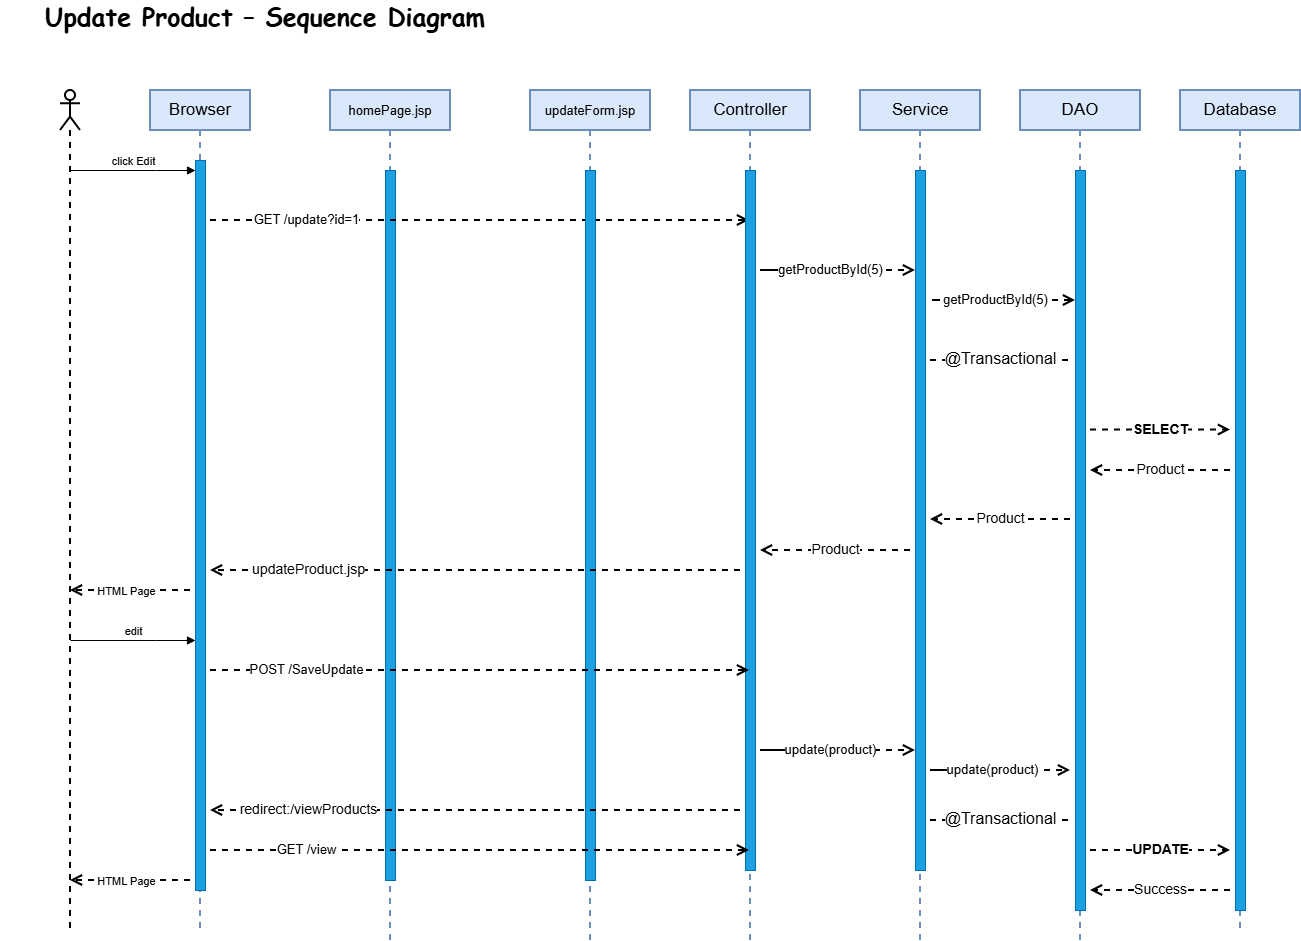

The diagram above was exported from draw.io. Its source (the exported page's mxGraphModel, read from the mxfile embedded in the PNG):
<mxGraphModel dx="1896" dy="1027" grid="1" gridSize="10" guides="1" tooltips="1" connect="1" arrows="1" fold="1" page="1" pageScale="1" pageWidth="850" pageHeight="1100" math="0" shadow="0">
  <root>
    <mxCell id="0" />
    <mxCell id="1" parent="0" />
    <mxCell id="aM9ryv3xv72pqoxQDRHE-1" parent="1" style="shape=umlLifeline;perimeter=lifelinePerimeter;whiteSpace=wrap;html=1;container=0;dropTarget=0;collapsible=0;recursiveResize=0;outlineConnect=0;portConstraint=eastwest;newEdgeStyle={&quot;edgeStyle&quot;:&quot;elbowEdgeStyle&quot;,&quot;elbow&quot;:&quot;vertical&quot;,&quot;curved&quot;:0,&quot;rounded&quot;:0};fillColor=#dae8fc;strokeColor=#6c8ebf;strokeWidth=2;" value="&lt;font style=&quot;font-size: 17px;&quot;&gt;Browser&lt;/font&gt;" vertex="1">
      <mxGeometry height="840" width="100" x="160" y="120" as="geometry" />
    </mxCell>
    <mxCell id="aM9ryv3xv72pqoxQDRHE-2" parent="aM9ryv3xv72pqoxQDRHE-1" style="html=1;points=[];perimeter=orthogonalPerimeter;outlineConnect=0;targetShapes=umlLifeline;portConstraint=eastwest;newEdgeStyle={&quot;edgeStyle&quot;:&quot;elbowEdgeStyle&quot;,&quot;elbow&quot;:&quot;vertical&quot;,&quot;curved&quot;:0,&quot;rounded&quot;:0};fillColor=#1ba1e2;fontColor=#ffffff;strokeColor=#006EAF;" value="" vertex="1">
      <mxGeometry height="730" width="10" x="45" y="70" as="geometry" />
    </mxCell>
    <mxCell id="aM9ryv3xv72pqoxQDRHE-5" parent="1" style="shape=umlLifeline;perimeter=lifelinePerimeter;whiteSpace=wrap;html=1;container=0;dropTarget=0;collapsible=0;recursiveResize=0;outlineConnect=0;portConstraint=eastwest;newEdgeStyle={&quot;edgeStyle&quot;:&quot;elbowEdgeStyle&quot;,&quot;elbow&quot;:&quot;vertical&quot;,&quot;curved&quot;:0,&quot;rounded&quot;:0};fillColor=#dae8fc;strokeColor=#6c8ebf;strokeWidth=2;" value="&lt;font style=&quot;font-size: 13px;&quot;&gt;homePage.jsp&lt;/font&gt;" vertex="1">
      <mxGeometry height="850" width="120" x="340" y="120" as="geometry" />
    </mxCell>
    <mxCell id="aM9ryv3xv72pqoxQDRHE-6" parent="aM9ryv3xv72pqoxQDRHE-5" style="html=1;points=[];perimeter=orthogonalPerimeter;outlineConnect=0;targetShapes=umlLifeline;portConstraint=eastwest;newEdgeStyle={&quot;edgeStyle&quot;:&quot;elbowEdgeStyle&quot;,&quot;elbow&quot;:&quot;vertical&quot;,&quot;curved&quot;:0,&quot;rounded&quot;:0};fillColor=#1ba1e2;fontColor=#ffffff;strokeColor=#006EAF;" value="" vertex="1">
      <mxGeometry height="710" width="10" x="55" y="80" as="geometry" />
    </mxCell>
    <mxCell id="aM9ryv3xv72pqoxQDRHE-10" edge="1" parent="1" style="html=1;verticalAlign=bottom;endArrow=open;dashed=1;endSize=8;edgeStyle=elbowEdgeStyle;elbow=vertical;curved=0;rounded=0;strokeWidth=2;" target="b-7Bn3clIBWnQcRZ88c2-2" value="&lt;font style=&quot;font-size: 13px;&quot;&gt;GET /update?id=1&lt;/font&gt;">
      <mxGeometry relative="1" x="-0.6422" y="-10" as="geometry">
        <mxPoint as="offset" />
        <Array as="points">
          <mxPoint x="300" y="250" />
        </Array>
        <mxPoint x="220" y="250" as="sourcePoint" />
        <mxPoint x="395" y="250" as="targetPoint" />
      </mxGeometry>
    </mxCell>
    <mxCell id="b-7Bn3clIBWnQcRZ88c2-1" parent="1" style="shape=umlLifeline;perimeter=lifelinePerimeter;whiteSpace=wrap;html=1;container=1;dropTarget=0;collapsible=0;recursiveResize=0;outlineConnect=0;portConstraint=eastwest;newEdgeStyle={&quot;curved&quot;:0,&quot;rounded&quot;:0};participant=umlActor;strokeWidth=2;" value="" vertex="1">
      <mxGeometry height="840" width="20" x="70" y="120" as="geometry" />
    </mxCell>
    <mxCell id="b-7Bn3clIBWnQcRZ88c2-2" parent="1" style="shape=umlLifeline;perimeter=lifelinePerimeter;whiteSpace=wrap;html=1;container=0;dropTarget=0;collapsible=0;recursiveResize=0;outlineConnect=0;portConstraint=eastwest;newEdgeStyle={&quot;edgeStyle&quot;:&quot;elbowEdgeStyle&quot;,&quot;elbow&quot;:&quot;vertical&quot;,&quot;curved&quot;:0,&quot;rounded&quot;:0};fillColor=#dae8fc;strokeColor=#6c8ebf;strokeWidth=2;" value="&lt;font style=&quot;font-size: 17px;&quot;&gt;Controller        &lt;/font&gt;" vertex="1">
      <mxGeometry height="850" width="120" x="700" y="120" as="geometry" />
    </mxCell>
    <mxCell id="b-7Bn3clIBWnQcRZ88c2-3" parent="b-7Bn3clIBWnQcRZ88c2-2" style="html=1;points=[];perimeter=orthogonalPerimeter;outlineConnect=0;targetShapes=umlLifeline;portConstraint=eastwest;newEdgeStyle={&quot;edgeStyle&quot;:&quot;elbowEdgeStyle&quot;,&quot;elbow&quot;:&quot;vertical&quot;,&quot;curved&quot;:0,&quot;rounded&quot;:0};fillColor=#1ba1e2;fontColor=#ffffff;strokeColor=#006EAF;" value="" vertex="1">
      <mxGeometry height="700" width="10" x="55" y="80" as="geometry" />
    </mxCell>
    <mxCell id="b-7Bn3clIBWnQcRZ88c2-4" parent="1" style="shape=umlLifeline;perimeter=lifelinePerimeter;whiteSpace=wrap;html=1;container=0;dropTarget=0;collapsible=0;recursiveResize=0;outlineConnect=0;portConstraint=eastwest;newEdgeStyle={&quot;edgeStyle&quot;:&quot;elbowEdgeStyle&quot;,&quot;elbow&quot;:&quot;vertical&quot;,&quot;curved&quot;:0,&quot;rounded&quot;:0};fillColor=#dae8fc;strokeColor=#6c8ebf;strokeWidth=2;" value="&lt;font style=&quot;font-size: 17px;&quot;&gt;Service                &lt;/font&gt;" vertex="1">
      <mxGeometry height="850" width="120" x="870" y="120" as="geometry" />
    </mxCell>
    <mxCell id="b-7Bn3clIBWnQcRZ88c2-5" parent="b-7Bn3clIBWnQcRZ88c2-4" style="html=1;points=[];perimeter=orthogonalPerimeter;outlineConnect=0;targetShapes=umlLifeline;portConstraint=eastwest;newEdgeStyle={&quot;edgeStyle&quot;:&quot;elbowEdgeStyle&quot;,&quot;elbow&quot;:&quot;vertical&quot;,&quot;curved&quot;:0,&quot;rounded&quot;:0};fillColor=#1ba1e2;fontColor=#ffffff;strokeColor=#006EAF;" value="" vertex="1">
      <mxGeometry height="700" width="10" x="55" y="80" as="geometry" />
    </mxCell>
    <mxCell id="b-7Bn3clIBWnQcRZ88c2-6" parent="1" style="shape=umlLifeline;perimeter=lifelinePerimeter;whiteSpace=wrap;html=1;container=0;dropTarget=0;collapsible=0;recursiveResize=0;outlineConnect=0;portConstraint=eastwest;newEdgeStyle={&quot;edgeStyle&quot;:&quot;elbowEdgeStyle&quot;,&quot;elbow&quot;:&quot;vertical&quot;,&quot;curved&quot;:0,&quot;rounded&quot;:0};fillColor=#dae8fc;strokeColor=#6c8ebf;strokeWidth=2;" value="&lt;font style=&quot;font-size: 17px;&quot;&gt;DAO                        &lt;/font&gt;" vertex="1">
      <mxGeometry height="850" width="120" x="1030" y="120" as="geometry" />
    </mxCell>
    <mxCell id="b-7Bn3clIBWnQcRZ88c2-7" parent="b-7Bn3clIBWnQcRZ88c2-6" style="html=1;points=[];perimeter=orthogonalPerimeter;outlineConnect=0;targetShapes=umlLifeline;portConstraint=eastwest;newEdgeStyle={&quot;edgeStyle&quot;:&quot;elbowEdgeStyle&quot;,&quot;elbow&quot;:&quot;vertical&quot;,&quot;curved&quot;:0,&quot;rounded&quot;:0};fillColor=#1ba1e2;fontColor=#ffffff;strokeColor=#006EAF;" value="" vertex="1">
      <mxGeometry height="740" width="10" x="55" y="80" as="geometry" />
    </mxCell>
    <mxCell id="b-7Bn3clIBWnQcRZ88c2-8" parent="1" style="shape=umlLifeline;perimeter=lifelinePerimeter;whiteSpace=wrap;html=1;container=0;dropTarget=0;collapsible=0;recursiveResize=0;outlineConnect=0;portConstraint=eastwest;newEdgeStyle={&quot;edgeStyle&quot;:&quot;elbowEdgeStyle&quot;,&quot;elbow&quot;:&quot;vertical&quot;,&quot;curved&quot;:0,&quot;rounded&quot;:0};fillColor=#dae8fc;strokeColor=#6c8ebf;strokeWidth=2;" value="&lt;font style=&quot;font-size: 17px;&quot;&gt;Database                        &lt;/font&gt;" vertex="1">
      <mxGeometry height="840" width="120" x="1190" y="120" as="geometry" />
    </mxCell>
    <mxCell id="b-7Bn3clIBWnQcRZ88c2-9" parent="b-7Bn3clIBWnQcRZ88c2-8" style="html=1;points=[];perimeter=orthogonalPerimeter;outlineConnect=0;targetShapes=umlLifeline;portConstraint=eastwest;newEdgeStyle={&quot;edgeStyle&quot;:&quot;elbowEdgeStyle&quot;,&quot;elbow&quot;:&quot;vertical&quot;,&quot;curved&quot;:0,&quot;rounded&quot;:0};fillColor=#1ba1e2;fontColor=#ffffff;strokeColor=#006EAF;" value="" vertex="1">
      <mxGeometry height="740" width="10" x="55" y="80" as="geometry" />
    </mxCell>
    <mxCell id="b-7Bn3clIBWnQcRZ88c2-10" edge="1" parent="1" style="html=1;verticalAlign=bottom;endArrow=block;edgeStyle=elbowEdgeStyle;elbow=horizontal;curved=0;rounded=0;" target="aM9ryv3xv72pqoxQDRHE-2" value="click Edit">
      <mxGeometry relative="1" as="geometry">
        <Array as="points">
          <mxPoint x="165" y="200" />
        </Array>
        <mxPoint x="80" y="200" as="sourcePoint" />
        <mxPoint x="260" y="200" as="targetPoint" />
      </mxGeometry>
    </mxCell>
    <mxCell id="b-7Bn3clIBWnQcRZ88c2-31" edge="1" parent="1" style="html=1;verticalAlign=bottom;endArrow=none;dashed=1;endSize=8;edgeStyle=elbowEdgeStyle;elbow=vertical;curved=0;rounded=0;endFill=0;strokeWidth=2;" value="&lt;font style=&quot;font-size: 16px;&quot;&gt;@Transactional&lt;/font&gt;">
      <mxGeometry relative="1" x="-0.0036" y="-10" as="geometry">
        <mxPoint as="offset" />
        <Array as="points">
          <mxPoint x="1030" y="390" />
        </Array>
        <mxPoint x="940" y="390" as="sourcePoint" />
        <mxPoint x="1080" y="390.5" as="targetPoint" />
      </mxGeometry>
    </mxCell>
    <mxCell id="b-7Bn3clIBWnQcRZ88c2-45" edge="1" parent="1" style="html=1;verticalAlign=bottom;endArrow=open;dashed=1;endSize=8;edgeStyle=elbowEdgeStyle;elbow=vertical;curved=0;rounded=0;strokeWidth=2;" value="HTML Page">
      <mxGeometry relative="1" x="0.0667" y="10" as="geometry">
        <mxPoint as="offset" />
        <Array as="points">
          <mxPoint x="170" y="910" />
        </Array>
        <mxPoint x="200" y="910" as="sourcePoint" />
        <mxPoint x="80" y="910" as="targetPoint" />
      </mxGeometry>
    </mxCell>
    <mxCell id="b-7Bn3clIBWnQcRZ88c2-48" edge="1" parent="1" style="html=1;verticalAlign=bottom;endArrow=open;dashed=1;endSize=8;edgeStyle=elbowEdgeStyle;elbow=vertical;curved=0;rounded=0;strokeWidth=2;" value="&lt;font style=&quot;font-size: 14px;&quot;&gt;&lt;b&gt;SELECT&lt;/b&gt;&lt;/font&gt;">
      <mxGeometry relative="1" x="-0.0036" y="-10" as="geometry">
        <mxPoint as="offset" />
        <Array as="points">
          <mxPoint x="1190" y="459.5" />
        </Array>
        <mxPoint x="1100" y="459.5" as="sourcePoint" />
        <mxPoint x="1240" y="460" as="targetPoint" />
      </mxGeometry>
    </mxCell>
    <mxCell id="b-7Bn3clIBWnQcRZ88c2-49" edge="1" parent="1" style="html=1;verticalAlign=bottom;endArrow=open;dashed=1;endSize=8;edgeStyle=elbowEdgeStyle;elbow=horizontal;curved=0;rounded=0;strokeWidth=2;" value="&lt;font style=&quot;font-size: 14px;&quot;&gt;Product&lt;/font&gt;">
      <mxGeometry relative="1" y="10" as="geometry">
        <mxPoint as="offset" />
        <Array as="points">
          <mxPoint x="1190" y="500" />
        </Array>
        <mxPoint x="1240" y="500" as="sourcePoint" />
        <mxPoint x="1100" y="500" as="targetPoint" />
      </mxGeometry>
    </mxCell>
    <mxCell id="b-7Bn3clIBWnQcRZ88c2-51" parent="1" style="text;html=1;whiteSpace=wrap;strokeColor=none;fillColor=none;align=center;verticalAlign=middle;rounded=0;strokeWidth=5;" value="&lt;font style=&quot;font-size: 25px;&quot; face=&quot;Comic Sans MS&quot;&gt;&lt;b&gt; Update Product – Sequence Diagram&lt;/b&gt;&lt;/font&gt;" vertex="1">
      <mxGeometry height="30" width="530" x="10" y="30" as="geometry" />
    </mxCell>
    <mxCell id="HSosERcWiwJNadvun7K4-1" edge="1" parent="1" style="html=1;verticalAlign=bottom;endArrow=open;dashed=1;endSize=8;edgeStyle=elbowEdgeStyle;elbow=vertical;curved=0;rounded=0;strokeWidth=2;" value="&lt;span style=&quot;font-size: 14px;&quot;&gt;Product&lt;/span&gt;">
      <mxGeometry relative="1" y="10" as="geometry">
        <mxPoint as="offset" />
        <Array as="points">
          <mxPoint x="1030" y="549" />
        </Array>
        <mxPoint x="1080" y="549" as="sourcePoint" />
        <mxPoint x="940" y="549" as="targetPoint" />
      </mxGeometry>
    </mxCell>
    <mxCell id="HSosERcWiwJNadvun7K4-2" edge="1" parent="1" style="html=1;verticalAlign=bottom;endArrow=open;dashed=1;endSize=8;edgeStyle=elbowEdgeStyle;elbow=vertical;curved=0;rounded=0;strokeWidth=2;" value="&lt;span style=&quot;font-size: 14px;&quot;&gt;Product&lt;/span&gt;">
      <mxGeometry relative="1" y="10" as="geometry">
        <mxPoint as="offset" />
        <Array as="points">
          <mxPoint x="870" y="580" />
        </Array>
        <mxPoint x="920" y="580" as="sourcePoint" />
        <mxPoint x="770" y="580" as="targetPoint" />
      </mxGeometry>
    </mxCell>
    <mxCell id="HSosERcWiwJNadvun7K4-4" parent="1" style="shape=umlLifeline;perimeter=lifelinePerimeter;whiteSpace=wrap;html=1;container=0;dropTarget=0;collapsible=0;recursiveResize=0;outlineConnect=0;portConstraint=eastwest;newEdgeStyle={&quot;edgeStyle&quot;:&quot;elbowEdgeStyle&quot;,&quot;elbow&quot;:&quot;vertical&quot;,&quot;curved&quot;:0,&quot;rounded&quot;:0};fillColor=#dae8fc;strokeColor=#6c8ebf;strokeWidth=2;" value="&lt;font style=&quot;font-size: 13px;&quot;&gt;updateForm.jsp&lt;/font&gt;" vertex="1">
      <mxGeometry height="850" width="120" x="540" y="120" as="geometry" />
    </mxCell>
    <mxCell id="HSosERcWiwJNadvun7K4-5" parent="HSosERcWiwJNadvun7K4-4" style="html=1;points=[];perimeter=orthogonalPerimeter;outlineConnect=0;targetShapes=umlLifeline;portConstraint=eastwest;newEdgeStyle={&quot;edgeStyle&quot;:&quot;elbowEdgeStyle&quot;,&quot;elbow&quot;:&quot;vertical&quot;,&quot;curved&quot;:0,&quot;rounded&quot;:0};fillColor=#1ba1e2;fontColor=#ffffff;strokeColor=#006EAF;" value="" vertex="1">
      <mxGeometry height="710" width="10" x="55" y="80" as="geometry" />
    </mxCell>
    <mxCell id="HSosERcWiwJNadvun7K4-6" edge="1" parent="1" style="html=1;verticalAlign=bottom;endArrow=open;dashed=1;endSize=8;edgeStyle=elbowEdgeStyle;elbow=vertical;curved=0;rounded=0;strokeWidth=2;" target="b-7Bn3clIBWnQcRZ88c2-5" value="&lt;font style=&quot;font-size: 13px;&quot;&gt;getProductById(5)&lt;/font&gt;">
      <mxGeometry relative="1" x="0.0811" y="-10" as="geometry">
        <mxPoint as="offset" />
        <Array as="points">
          <mxPoint x="770" y="300" />
        </Array>
        <mxPoint x="800" y="300" as="sourcePoint" />
        <mxPoint x="1169" y="300" as="targetPoint" />
      </mxGeometry>
    </mxCell>
    <mxCell id="HSosERcWiwJNadvun7K4-7" edge="1" parent="1" style="html=1;verticalAlign=bottom;endArrow=open;dashed=1;endSize=8;edgeStyle=elbowEdgeStyle;elbow=vertical;curved=0;rounded=0;strokeWidth=2;" target="b-7Bn3clIBWnQcRZ88c2-7" value="&lt;font style=&quot;font-size: 13px;&quot;&gt;getProductById(5)&lt;/font&gt;">
      <mxGeometry relative="1" x="-0.0345" y="-10" as="geometry">
        <mxPoint as="offset" />
        <Array as="points">
          <mxPoint x="940" y="330" />
        </Array>
        <mxPoint x="950" y="330" as="sourcePoint" />
        <mxPoint x="1075" y="330" as="targetPoint" />
      </mxGeometry>
    </mxCell>
    <mxCell id="HSosERcWiwJNadvun7K4-8" edge="1" parent="1" style="html=1;verticalAlign=bottom;endArrow=open;dashed=1;endSize=8;edgeStyle=elbowEdgeStyle;elbow=vertical;curved=0;rounded=0;strokeWidth=2;" value="&lt;font style=&quot;font-size: 14px;&quot;&gt;updateProduct.jsp&lt;/font&gt;">
      <mxGeometry relative="1" x="0.6296" y="10" as="geometry">
        <mxPoint as="offset" />
        <Array as="points">
          <mxPoint x="690" y="600" />
        </Array>
        <mxPoint x="750" y="600" as="sourcePoint" />
        <mxPoint x="220" y="600" as="targetPoint" />
      </mxGeometry>
    </mxCell>
    <mxCell id="HSosERcWiwJNadvun7K4-9" edge="1" parent="1" style="html=1;verticalAlign=bottom;endArrow=open;dashed=1;endSize=8;edgeStyle=elbowEdgeStyle;elbow=vertical;curved=0;rounded=0;strokeWidth=2;" value="HTML Page">
      <mxGeometry relative="1" x="0.0667" y="10" as="geometry">
        <mxPoint as="offset" />
        <Array as="points">
          <mxPoint x="170" y="620" />
        </Array>
        <mxPoint x="200" y="620" as="sourcePoint" />
        <mxPoint x="80" y="620" as="targetPoint" />
      </mxGeometry>
    </mxCell>
    <mxCell id="HSosERcWiwJNadvun7K4-10" edge="1" parent="1" style="html=1;verticalAlign=bottom;endArrow=block;edgeStyle=elbowEdgeStyle;elbow=horizontal;curved=0;rounded=0;" value="edit">
      <mxGeometry relative="1" as="geometry">
        <Array as="points">
          <mxPoint x="165" y="670" />
        </Array>
        <mxPoint x="80" y="670" as="sourcePoint" />
        <mxPoint x="205" y="670" as="targetPoint" />
      </mxGeometry>
    </mxCell>
    <mxCell id="HSosERcWiwJNadvun7K4-11" edge="1" parent="1" style="html=1;verticalAlign=bottom;endArrow=open;dashed=1;endSize=8;edgeStyle=elbowEdgeStyle;elbow=vertical;curved=0;rounded=0;strokeWidth=2;" value="&lt;font style=&quot;font-size: 13px;&quot;&gt;POST /SaveUpdate&lt;/font&gt;">
      <mxGeometry relative="1" x="-0.6438" y="-10" as="geometry">
        <mxPoint as="offset" />
        <Array as="points">
          <mxPoint x="300" y="700" />
        </Array>
        <mxPoint x="220" y="700" as="sourcePoint" />
        <mxPoint x="759" y="700" as="targetPoint" />
      </mxGeometry>
    </mxCell>
    <mxCell id="HSosERcWiwJNadvun7K4-12" edge="1" parent="1" style="html=1;verticalAlign=bottom;endArrow=open;dashed=1;endSize=8;edgeStyle=elbowEdgeStyle;elbow=vertical;curved=0;rounded=0;strokeWidth=2;" value="&lt;font style=&quot;font-size: 13px;&quot;&gt;update(product)&lt;/font&gt;">
      <mxGeometry relative="1" x="0.0811" y="-10" as="geometry">
        <mxPoint as="offset" />
        <Array as="points">
          <mxPoint x="770" y="780" />
        </Array>
        <mxPoint x="800" y="780" as="sourcePoint" />
        <mxPoint x="925" y="780" as="targetPoint" />
      </mxGeometry>
    </mxCell>
    <mxCell id="HSosERcWiwJNadvun7K4-13" edge="1" parent="1" style="html=1;verticalAlign=bottom;endArrow=open;dashed=1;endSize=8;edgeStyle=elbowEdgeStyle;elbow=vertical;curved=0;rounded=0;strokeWidth=2;" value="&lt;font style=&quot;font-size: 13px;&quot;&gt;update(product)&lt;/font&gt;">
      <mxGeometry relative="1" x="0.0811" y="-10" as="geometry">
        <mxPoint as="offset" />
        <Array as="points">
          <mxPoint x="940" y="800" />
        </Array>
        <mxPoint x="970" y="800" as="sourcePoint" />
        <mxPoint x="1080" y="800" as="targetPoint" />
      </mxGeometry>
    </mxCell>
    <mxCell id="HSosERcWiwJNadvun7K4-15" edge="1" parent="1" style="html=1;verticalAlign=bottom;endArrow=none;dashed=1;endSize=8;edgeStyle=elbowEdgeStyle;elbow=vertical;curved=0;rounded=0;endFill=0;strokeWidth=2;" value="&lt;font style=&quot;font-size: 16px;&quot;&gt;@Transactional&lt;/font&gt;">
      <mxGeometry relative="1" x="-0.0036" y="-10" as="geometry">
        <mxPoint as="offset" />
        <Array as="points">
          <mxPoint x="1030" y="850" />
        </Array>
        <mxPoint x="940" y="850" as="sourcePoint" />
        <mxPoint x="1080" y="850.5" as="targetPoint" />
      </mxGeometry>
    </mxCell>
    <mxCell id="HSosERcWiwJNadvun7K4-16" edge="1" parent="1" style="html=1;verticalAlign=bottom;endArrow=open;dashed=1;endSize=8;edgeStyle=elbowEdgeStyle;elbow=vertical;curved=0;rounded=0;strokeWidth=2;" value="&lt;font style=&quot;font-size: 14px;&quot;&gt;&lt;b&gt;UPDATE&lt;/b&gt;&lt;/font&gt;">
      <mxGeometry relative="1" x="-0.0036" y="-10" as="geometry">
        <mxPoint as="offset" />
        <Array as="points">
          <mxPoint x="1190" y="880" />
        </Array>
        <mxPoint x="1100" y="880" as="sourcePoint" />
        <mxPoint x="1240" y="880.5" as="targetPoint" />
      </mxGeometry>
    </mxCell>
    <mxCell id="HSosERcWiwJNadvun7K4-17" edge="1" parent="1" style="html=1;verticalAlign=bottom;endArrow=open;dashed=1;endSize=8;edgeStyle=elbowEdgeStyle;elbow=horizontal;curved=0;rounded=0;strokeWidth=2;" value="&lt;font style=&quot;font-size: 14px;&quot;&gt;Success&lt;/font&gt;">
      <mxGeometry relative="1" y="10" as="geometry">
        <mxPoint as="offset" />
        <Array as="points">
          <mxPoint x="1190" y="920" />
        </Array>
        <mxPoint x="1240" y="920" as="sourcePoint" />
        <mxPoint x="1100" y="920" as="targetPoint" />
      </mxGeometry>
    </mxCell>
    <mxCell id="HSosERcWiwJNadvun7K4-18" edge="1" parent="1" style="html=1;verticalAlign=bottom;endArrow=open;dashed=1;endSize=8;edgeStyle=elbowEdgeStyle;elbow=vertical;curved=0;rounded=0;strokeWidth=2;" value="&lt;font style=&quot;font-size: 14px;&quot;&gt;redirect:/viewProducts&lt;/font&gt;">
      <mxGeometry relative="1" x="0.6296" y="10" as="geometry">
        <mxPoint as="offset" />
        <Array as="points">
          <mxPoint x="690" y="840" />
        </Array>
        <mxPoint x="750" y="840" as="sourcePoint" />
        <mxPoint x="220" y="840" as="targetPoint" />
      </mxGeometry>
    </mxCell>
    <mxCell id="HSosERcWiwJNadvun7K4-20" edge="1" parent="1" style="html=1;verticalAlign=bottom;endArrow=open;dashed=1;endSize=8;edgeStyle=elbowEdgeStyle;elbow=vertical;curved=0;rounded=0;strokeWidth=2;" value="&lt;font style=&quot;font-size: 13px;&quot;&gt;GET /view&lt;/font&gt;">
      <mxGeometry relative="1" x="-0.6422" y="-10" as="geometry">
        <mxPoint as="offset" />
        <Array as="points">
          <mxPoint x="300" y="880" />
        </Array>
        <mxPoint x="220" y="880" as="sourcePoint" />
        <mxPoint x="759" y="880" as="targetPoint" />
      </mxGeometry>
    </mxCell>
  </root>
</mxGraphModel>